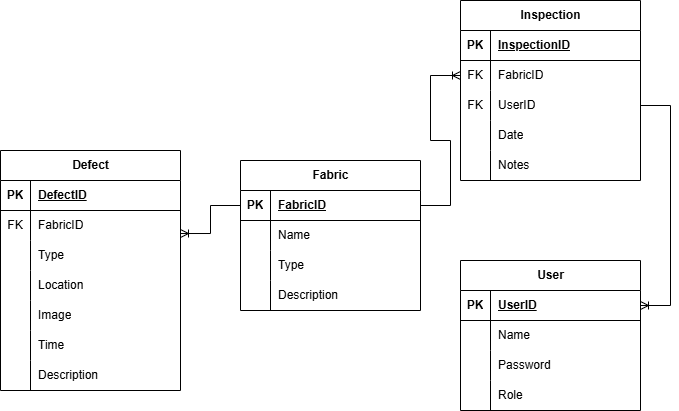

The diagram above was exported from draw.io. Its source (the exported page's mxGraphModel, read from the mxfile embedded in the PNG):
<mxGraphModel dx="1042" dy="570" grid="1" gridSize="10" guides="1" tooltips="1" connect="1" arrows="1" fold="1" page="1" pageScale="1" pageWidth="827" pageHeight="1169" math="0" shadow="0">
  <root>
    <mxCell id="0" />
    <mxCell id="1" parent="0" />
    <mxCell id="mb5AtoVtMnpEk_3cvhYd-1" value="User" style="shape=table;startSize=30;container=1;collapsible=1;childLayout=tableLayout;fixedRows=1;rowLines=0;fontStyle=1;align=center;resizeLast=1;html=1;" vertex="1" parent="1">
      <mxGeometry x="540" y="390" width="180" height="150" as="geometry" />
    </mxCell>
    <mxCell id="mb5AtoVtMnpEk_3cvhYd-2" value="" style="shape=tableRow;horizontal=0;startSize=0;swimlaneHead=0;swimlaneBody=0;fillColor=none;collapsible=0;dropTarget=0;points=[[0,0.5],[1,0.5]];portConstraint=eastwest;top=0;left=0;right=0;bottom=1;" vertex="1" parent="mb5AtoVtMnpEk_3cvhYd-1">
      <mxGeometry y="30" width="180" height="30" as="geometry" />
    </mxCell>
    <mxCell id="mb5AtoVtMnpEk_3cvhYd-3" value="PK" style="shape=partialRectangle;connectable=0;fillColor=none;top=0;left=0;bottom=0;right=0;fontStyle=1;overflow=hidden;whiteSpace=wrap;html=1;" vertex="1" parent="mb5AtoVtMnpEk_3cvhYd-2">
      <mxGeometry width="30" height="30" as="geometry">
        <mxRectangle width="30" height="30" as="alternateBounds" />
      </mxGeometry>
    </mxCell>
    <mxCell id="mb5AtoVtMnpEk_3cvhYd-4" value="UserID" style="shape=partialRectangle;connectable=0;fillColor=none;top=0;left=0;bottom=0;right=0;align=left;spacingLeft=6;fontStyle=5;overflow=hidden;whiteSpace=wrap;html=1;" vertex="1" parent="mb5AtoVtMnpEk_3cvhYd-2">
      <mxGeometry x="30" width="150" height="30" as="geometry">
        <mxRectangle width="150" height="30" as="alternateBounds" />
      </mxGeometry>
    </mxCell>
    <mxCell id="mb5AtoVtMnpEk_3cvhYd-5" value="" style="shape=tableRow;horizontal=0;startSize=0;swimlaneHead=0;swimlaneBody=0;fillColor=none;collapsible=0;dropTarget=0;points=[[0,0.5],[1,0.5]];portConstraint=eastwest;top=0;left=0;right=0;bottom=0;" vertex="1" parent="mb5AtoVtMnpEk_3cvhYd-1">
      <mxGeometry y="60" width="180" height="30" as="geometry" />
    </mxCell>
    <mxCell id="mb5AtoVtMnpEk_3cvhYd-6" value="" style="shape=partialRectangle;connectable=0;fillColor=none;top=0;left=0;bottom=0;right=0;editable=1;overflow=hidden;whiteSpace=wrap;html=1;" vertex="1" parent="mb5AtoVtMnpEk_3cvhYd-5">
      <mxGeometry width="30" height="30" as="geometry">
        <mxRectangle width="30" height="30" as="alternateBounds" />
      </mxGeometry>
    </mxCell>
    <mxCell id="mb5AtoVtMnpEk_3cvhYd-7" value="Name" style="shape=partialRectangle;connectable=0;fillColor=none;top=0;left=0;bottom=0;right=0;align=left;spacingLeft=6;overflow=hidden;whiteSpace=wrap;html=1;" vertex="1" parent="mb5AtoVtMnpEk_3cvhYd-5">
      <mxGeometry x="30" width="150" height="30" as="geometry">
        <mxRectangle width="150" height="30" as="alternateBounds" />
      </mxGeometry>
    </mxCell>
    <mxCell id="mb5AtoVtMnpEk_3cvhYd-8" value="" style="shape=tableRow;horizontal=0;startSize=0;swimlaneHead=0;swimlaneBody=0;fillColor=none;collapsible=0;dropTarget=0;points=[[0,0.5],[1,0.5]];portConstraint=eastwest;top=0;left=0;right=0;bottom=0;" vertex="1" parent="mb5AtoVtMnpEk_3cvhYd-1">
      <mxGeometry y="90" width="180" height="30" as="geometry" />
    </mxCell>
    <mxCell id="mb5AtoVtMnpEk_3cvhYd-9" value="" style="shape=partialRectangle;connectable=0;fillColor=none;top=0;left=0;bottom=0;right=0;editable=1;overflow=hidden;whiteSpace=wrap;html=1;" vertex="1" parent="mb5AtoVtMnpEk_3cvhYd-8">
      <mxGeometry width="30" height="30" as="geometry">
        <mxRectangle width="30" height="30" as="alternateBounds" />
      </mxGeometry>
    </mxCell>
    <mxCell id="mb5AtoVtMnpEk_3cvhYd-10" value="Password" style="shape=partialRectangle;connectable=0;fillColor=none;top=0;left=0;bottom=0;right=0;align=left;spacingLeft=6;overflow=hidden;whiteSpace=wrap;html=1;" vertex="1" parent="mb5AtoVtMnpEk_3cvhYd-8">
      <mxGeometry x="30" width="150" height="30" as="geometry">
        <mxRectangle width="150" height="30" as="alternateBounds" />
      </mxGeometry>
    </mxCell>
    <mxCell id="mb5AtoVtMnpEk_3cvhYd-11" value="" style="shape=tableRow;horizontal=0;startSize=0;swimlaneHead=0;swimlaneBody=0;fillColor=none;collapsible=0;dropTarget=0;points=[[0,0.5],[1,0.5]];portConstraint=eastwest;top=0;left=0;right=0;bottom=0;" vertex="1" parent="mb5AtoVtMnpEk_3cvhYd-1">
      <mxGeometry y="120" width="180" height="30" as="geometry" />
    </mxCell>
    <mxCell id="mb5AtoVtMnpEk_3cvhYd-12" value="" style="shape=partialRectangle;connectable=0;fillColor=none;top=0;left=0;bottom=0;right=0;editable=1;overflow=hidden;whiteSpace=wrap;html=1;" vertex="1" parent="mb5AtoVtMnpEk_3cvhYd-11">
      <mxGeometry width="30" height="30" as="geometry">
        <mxRectangle width="30" height="30" as="alternateBounds" />
      </mxGeometry>
    </mxCell>
    <mxCell id="mb5AtoVtMnpEk_3cvhYd-13" value="Role" style="shape=partialRectangle;connectable=0;fillColor=none;top=0;left=0;bottom=0;right=0;align=left;spacingLeft=6;overflow=hidden;whiteSpace=wrap;html=1;" vertex="1" parent="mb5AtoVtMnpEk_3cvhYd-11">
      <mxGeometry x="30" width="150" height="30" as="geometry">
        <mxRectangle width="150" height="30" as="alternateBounds" />
      </mxGeometry>
    </mxCell>
    <mxCell id="mb5AtoVtMnpEk_3cvhYd-14" value="Inspection" style="shape=table;startSize=30;container=1;collapsible=1;childLayout=tableLayout;fixedRows=1;rowLines=0;fontStyle=1;align=center;resizeLast=1;html=1;" vertex="1" parent="1">
      <mxGeometry x="540" y="130" width="180" height="180" as="geometry" />
    </mxCell>
    <mxCell id="mb5AtoVtMnpEk_3cvhYd-15" value="" style="shape=tableRow;horizontal=0;startSize=0;swimlaneHead=0;swimlaneBody=0;fillColor=none;collapsible=0;dropTarget=0;points=[[0,0.5],[1,0.5]];portConstraint=eastwest;top=0;left=0;right=0;bottom=1;" vertex="1" parent="mb5AtoVtMnpEk_3cvhYd-14">
      <mxGeometry y="30" width="180" height="30" as="geometry" />
    </mxCell>
    <mxCell id="mb5AtoVtMnpEk_3cvhYd-16" value="PK" style="shape=partialRectangle;connectable=0;fillColor=none;top=0;left=0;bottom=0;right=0;fontStyle=1;overflow=hidden;whiteSpace=wrap;html=1;" vertex="1" parent="mb5AtoVtMnpEk_3cvhYd-15">
      <mxGeometry width="30" height="30" as="geometry">
        <mxRectangle width="30" height="30" as="alternateBounds" />
      </mxGeometry>
    </mxCell>
    <mxCell id="mb5AtoVtMnpEk_3cvhYd-17" value="InspectionID" style="shape=partialRectangle;connectable=0;fillColor=none;top=0;left=0;bottom=0;right=0;align=left;spacingLeft=6;fontStyle=5;overflow=hidden;whiteSpace=wrap;html=1;" vertex="1" parent="mb5AtoVtMnpEk_3cvhYd-15">
      <mxGeometry x="30" width="150" height="30" as="geometry">
        <mxRectangle width="150" height="30" as="alternateBounds" />
      </mxGeometry>
    </mxCell>
    <mxCell id="mb5AtoVtMnpEk_3cvhYd-18" value="" style="shape=tableRow;horizontal=0;startSize=0;swimlaneHead=0;swimlaneBody=0;fillColor=none;collapsible=0;dropTarget=0;points=[[0,0.5],[1,0.5]];portConstraint=eastwest;top=0;left=0;right=0;bottom=0;" vertex="1" parent="mb5AtoVtMnpEk_3cvhYd-14">
      <mxGeometry y="60" width="180" height="30" as="geometry" />
    </mxCell>
    <mxCell id="mb5AtoVtMnpEk_3cvhYd-19" value="FK" style="shape=partialRectangle;connectable=0;fillColor=none;top=0;left=0;bottom=0;right=0;editable=1;overflow=hidden;whiteSpace=wrap;html=1;" vertex="1" parent="mb5AtoVtMnpEk_3cvhYd-18">
      <mxGeometry width="30" height="30" as="geometry">
        <mxRectangle width="30" height="30" as="alternateBounds" />
      </mxGeometry>
    </mxCell>
    <mxCell id="mb5AtoVtMnpEk_3cvhYd-20" value="FabricID" style="shape=partialRectangle;connectable=0;fillColor=none;top=0;left=0;bottom=0;right=0;align=left;spacingLeft=6;overflow=hidden;whiteSpace=wrap;html=1;" vertex="1" parent="mb5AtoVtMnpEk_3cvhYd-18">
      <mxGeometry x="30" width="150" height="30" as="geometry">
        <mxRectangle width="150" height="30" as="alternateBounds" />
      </mxGeometry>
    </mxCell>
    <mxCell id="mb5AtoVtMnpEk_3cvhYd-21" value="" style="shape=tableRow;horizontal=0;startSize=0;swimlaneHead=0;swimlaneBody=0;fillColor=none;collapsible=0;dropTarget=0;points=[[0,0.5],[1,0.5]];portConstraint=eastwest;top=0;left=0;right=0;bottom=0;" vertex="1" parent="mb5AtoVtMnpEk_3cvhYd-14">
      <mxGeometry y="90" width="180" height="30" as="geometry" />
    </mxCell>
    <mxCell id="mb5AtoVtMnpEk_3cvhYd-22" value="FK" style="shape=partialRectangle;connectable=0;fillColor=none;top=0;left=0;bottom=0;right=0;editable=1;overflow=hidden;whiteSpace=wrap;html=1;" vertex="1" parent="mb5AtoVtMnpEk_3cvhYd-21">
      <mxGeometry width="30" height="30" as="geometry">
        <mxRectangle width="30" height="30" as="alternateBounds" />
      </mxGeometry>
    </mxCell>
    <mxCell id="mb5AtoVtMnpEk_3cvhYd-23" value="UserID" style="shape=partialRectangle;connectable=0;fillColor=none;top=0;left=0;bottom=0;right=0;align=left;spacingLeft=6;overflow=hidden;whiteSpace=wrap;html=1;" vertex="1" parent="mb5AtoVtMnpEk_3cvhYd-21">
      <mxGeometry x="30" width="150" height="30" as="geometry">
        <mxRectangle width="150" height="30" as="alternateBounds" />
      </mxGeometry>
    </mxCell>
    <mxCell id="mb5AtoVtMnpEk_3cvhYd-24" value="" style="shape=tableRow;horizontal=0;startSize=0;swimlaneHead=0;swimlaneBody=0;fillColor=none;collapsible=0;dropTarget=0;points=[[0,0.5],[1,0.5]];portConstraint=eastwest;top=0;left=0;right=0;bottom=0;" vertex="1" parent="mb5AtoVtMnpEk_3cvhYd-14">
      <mxGeometry y="120" width="180" height="30" as="geometry" />
    </mxCell>
    <mxCell id="mb5AtoVtMnpEk_3cvhYd-25" value="" style="shape=partialRectangle;connectable=0;fillColor=none;top=0;left=0;bottom=0;right=0;editable=1;overflow=hidden;whiteSpace=wrap;html=1;" vertex="1" parent="mb5AtoVtMnpEk_3cvhYd-24">
      <mxGeometry width="30" height="30" as="geometry">
        <mxRectangle width="30" height="30" as="alternateBounds" />
      </mxGeometry>
    </mxCell>
    <mxCell id="mb5AtoVtMnpEk_3cvhYd-26" value="Date" style="shape=partialRectangle;connectable=0;fillColor=none;top=0;left=0;bottom=0;right=0;align=left;spacingLeft=6;overflow=hidden;whiteSpace=wrap;html=1;" vertex="1" parent="mb5AtoVtMnpEk_3cvhYd-24">
      <mxGeometry x="30" width="150" height="30" as="geometry">
        <mxRectangle width="150" height="30" as="alternateBounds" />
      </mxGeometry>
    </mxCell>
    <mxCell id="mb5AtoVtMnpEk_3cvhYd-62" value="" style="shape=tableRow;horizontal=0;startSize=0;swimlaneHead=0;swimlaneBody=0;fillColor=none;collapsible=0;dropTarget=0;points=[[0,0.5],[1,0.5]];portConstraint=eastwest;top=0;left=0;right=0;bottom=0;" vertex="1" parent="mb5AtoVtMnpEk_3cvhYd-14">
      <mxGeometry y="150" width="180" height="30" as="geometry" />
    </mxCell>
    <mxCell id="mb5AtoVtMnpEk_3cvhYd-63" value="" style="shape=partialRectangle;connectable=0;fillColor=none;top=0;left=0;bottom=0;right=0;editable=1;overflow=hidden;whiteSpace=wrap;html=1;" vertex="1" parent="mb5AtoVtMnpEk_3cvhYd-62">
      <mxGeometry width="30" height="30" as="geometry">
        <mxRectangle width="30" height="30" as="alternateBounds" />
      </mxGeometry>
    </mxCell>
    <mxCell id="mb5AtoVtMnpEk_3cvhYd-64" value="Notes" style="shape=partialRectangle;connectable=0;fillColor=none;top=0;left=0;bottom=0;right=0;align=left;spacingLeft=6;overflow=hidden;whiteSpace=wrap;html=1;" vertex="1" parent="mb5AtoVtMnpEk_3cvhYd-62">
      <mxGeometry x="30" width="150" height="30" as="geometry">
        <mxRectangle width="150" height="30" as="alternateBounds" />
      </mxGeometry>
    </mxCell>
    <mxCell id="mb5AtoVtMnpEk_3cvhYd-27" value="Defect" style="shape=table;startSize=30;container=1;collapsible=1;childLayout=tableLayout;fixedRows=1;rowLines=0;fontStyle=1;align=center;resizeLast=1;html=1;" vertex="1" parent="1">
      <mxGeometry x="80" y="280" width="180" height="240" as="geometry" />
    </mxCell>
    <mxCell id="mb5AtoVtMnpEk_3cvhYd-28" value="" style="shape=tableRow;horizontal=0;startSize=0;swimlaneHead=0;swimlaneBody=0;fillColor=none;collapsible=0;dropTarget=0;points=[[0,0.5],[1,0.5]];portConstraint=eastwest;top=0;left=0;right=0;bottom=1;" vertex="1" parent="mb5AtoVtMnpEk_3cvhYd-27">
      <mxGeometry y="30" width="180" height="30" as="geometry" />
    </mxCell>
    <mxCell id="mb5AtoVtMnpEk_3cvhYd-29" value="PK" style="shape=partialRectangle;connectable=0;fillColor=none;top=0;left=0;bottom=0;right=0;fontStyle=1;overflow=hidden;whiteSpace=wrap;html=1;" vertex="1" parent="mb5AtoVtMnpEk_3cvhYd-28">
      <mxGeometry width="30" height="30" as="geometry">
        <mxRectangle width="30" height="30" as="alternateBounds" />
      </mxGeometry>
    </mxCell>
    <mxCell id="mb5AtoVtMnpEk_3cvhYd-30" value="DefectID" style="shape=partialRectangle;connectable=0;fillColor=none;top=0;left=0;bottom=0;right=0;align=left;spacingLeft=6;fontStyle=5;overflow=hidden;whiteSpace=wrap;html=1;" vertex="1" parent="mb5AtoVtMnpEk_3cvhYd-28">
      <mxGeometry x="30" width="150" height="30" as="geometry">
        <mxRectangle width="150" height="30" as="alternateBounds" />
      </mxGeometry>
    </mxCell>
    <mxCell id="mb5AtoVtMnpEk_3cvhYd-31" value="" style="shape=tableRow;horizontal=0;startSize=0;swimlaneHead=0;swimlaneBody=0;fillColor=none;collapsible=0;dropTarget=0;points=[[0,0.5],[1,0.5]];portConstraint=eastwest;top=0;left=0;right=0;bottom=0;" vertex="1" parent="mb5AtoVtMnpEk_3cvhYd-27">
      <mxGeometry y="60" width="180" height="30" as="geometry" />
    </mxCell>
    <mxCell id="mb5AtoVtMnpEk_3cvhYd-32" value="FK" style="shape=partialRectangle;connectable=0;fillColor=none;top=0;left=0;bottom=0;right=0;editable=1;overflow=hidden;whiteSpace=wrap;html=1;" vertex="1" parent="mb5AtoVtMnpEk_3cvhYd-31">
      <mxGeometry width="30" height="30" as="geometry">
        <mxRectangle width="30" height="30" as="alternateBounds" />
      </mxGeometry>
    </mxCell>
    <mxCell id="mb5AtoVtMnpEk_3cvhYd-33" value="FabricID" style="shape=partialRectangle;connectable=0;fillColor=none;top=0;left=0;bottom=0;right=0;align=left;spacingLeft=6;overflow=hidden;whiteSpace=wrap;html=1;" vertex="1" parent="mb5AtoVtMnpEk_3cvhYd-31">
      <mxGeometry x="30" width="150" height="30" as="geometry">
        <mxRectangle width="150" height="30" as="alternateBounds" />
      </mxGeometry>
    </mxCell>
    <mxCell id="mb5AtoVtMnpEk_3cvhYd-34" value="" style="shape=tableRow;horizontal=0;startSize=0;swimlaneHead=0;swimlaneBody=0;fillColor=none;collapsible=0;dropTarget=0;points=[[0,0.5],[1,0.5]];portConstraint=eastwest;top=0;left=0;right=0;bottom=0;" vertex="1" parent="mb5AtoVtMnpEk_3cvhYd-27">
      <mxGeometry y="90" width="180" height="30" as="geometry" />
    </mxCell>
    <mxCell id="mb5AtoVtMnpEk_3cvhYd-35" value="" style="shape=partialRectangle;connectable=0;fillColor=none;top=0;left=0;bottom=0;right=0;editable=1;overflow=hidden;whiteSpace=wrap;html=1;" vertex="1" parent="mb5AtoVtMnpEk_3cvhYd-34">
      <mxGeometry width="30" height="30" as="geometry">
        <mxRectangle width="30" height="30" as="alternateBounds" />
      </mxGeometry>
    </mxCell>
    <mxCell id="mb5AtoVtMnpEk_3cvhYd-36" value="Type" style="shape=partialRectangle;connectable=0;fillColor=none;top=0;left=0;bottom=0;right=0;align=left;spacingLeft=6;overflow=hidden;whiteSpace=wrap;html=1;" vertex="1" parent="mb5AtoVtMnpEk_3cvhYd-34">
      <mxGeometry x="30" width="150" height="30" as="geometry">
        <mxRectangle width="150" height="30" as="alternateBounds" />
      </mxGeometry>
    </mxCell>
    <mxCell id="mb5AtoVtMnpEk_3cvhYd-37" value="" style="shape=tableRow;horizontal=0;startSize=0;swimlaneHead=0;swimlaneBody=0;fillColor=none;collapsible=0;dropTarget=0;points=[[0,0.5],[1,0.5]];portConstraint=eastwest;top=0;left=0;right=0;bottom=0;" vertex="1" parent="mb5AtoVtMnpEk_3cvhYd-27">
      <mxGeometry y="120" width="180" height="30" as="geometry" />
    </mxCell>
    <mxCell id="mb5AtoVtMnpEk_3cvhYd-38" value="" style="shape=partialRectangle;connectable=0;fillColor=none;top=0;left=0;bottom=0;right=0;editable=1;overflow=hidden;whiteSpace=wrap;html=1;" vertex="1" parent="mb5AtoVtMnpEk_3cvhYd-37">
      <mxGeometry width="30" height="30" as="geometry">
        <mxRectangle width="30" height="30" as="alternateBounds" />
      </mxGeometry>
    </mxCell>
    <mxCell id="mb5AtoVtMnpEk_3cvhYd-39" value="Location" style="shape=partialRectangle;connectable=0;fillColor=none;top=0;left=0;bottom=0;right=0;align=left;spacingLeft=6;overflow=hidden;whiteSpace=wrap;html=1;" vertex="1" parent="mb5AtoVtMnpEk_3cvhYd-37">
      <mxGeometry x="30" width="150" height="30" as="geometry">
        <mxRectangle width="150" height="30" as="alternateBounds" />
      </mxGeometry>
    </mxCell>
    <mxCell id="mb5AtoVtMnpEk_3cvhYd-53" value="" style="shape=tableRow;horizontal=0;startSize=0;swimlaneHead=0;swimlaneBody=0;fillColor=none;collapsible=0;dropTarget=0;points=[[0,0.5],[1,0.5]];portConstraint=eastwest;top=0;left=0;right=0;bottom=0;" vertex="1" parent="mb5AtoVtMnpEk_3cvhYd-27">
      <mxGeometry y="150" width="180" height="30" as="geometry" />
    </mxCell>
    <mxCell id="mb5AtoVtMnpEk_3cvhYd-54" value="" style="shape=partialRectangle;connectable=0;fillColor=none;top=0;left=0;bottom=0;right=0;editable=1;overflow=hidden;whiteSpace=wrap;html=1;" vertex="1" parent="mb5AtoVtMnpEk_3cvhYd-53">
      <mxGeometry width="30" height="30" as="geometry">
        <mxRectangle width="30" height="30" as="alternateBounds" />
      </mxGeometry>
    </mxCell>
    <mxCell id="mb5AtoVtMnpEk_3cvhYd-55" value="Image" style="shape=partialRectangle;connectable=0;fillColor=none;top=0;left=0;bottom=0;right=0;align=left;spacingLeft=6;overflow=hidden;whiteSpace=wrap;html=1;" vertex="1" parent="mb5AtoVtMnpEk_3cvhYd-53">
      <mxGeometry x="30" width="150" height="30" as="geometry">
        <mxRectangle width="150" height="30" as="alternateBounds" />
      </mxGeometry>
    </mxCell>
    <mxCell id="mb5AtoVtMnpEk_3cvhYd-56" value="" style="shape=tableRow;horizontal=0;startSize=0;swimlaneHead=0;swimlaneBody=0;fillColor=none;collapsible=0;dropTarget=0;points=[[0,0.5],[1,0.5]];portConstraint=eastwest;top=0;left=0;right=0;bottom=0;" vertex="1" parent="mb5AtoVtMnpEk_3cvhYd-27">
      <mxGeometry y="180" width="180" height="30" as="geometry" />
    </mxCell>
    <mxCell id="mb5AtoVtMnpEk_3cvhYd-57" value="" style="shape=partialRectangle;connectable=0;fillColor=none;top=0;left=0;bottom=0;right=0;editable=1;overflow=hidden;whiteSpace=wrap;html=1;" vertex="1" parent="mb5AtoVtMnpEk_3cvhYd-56">
      <mxGeometry width="30" height="30" as="geometry">
        <mxRectangle width="30" height="30" as="alternateBounds" />
      </mxGeometry>
    </mxCell>
    <mxCell id="mb5AtoVtMnpEk_3cvhYd-58" value="Time" style="shape=partialRectangle;connectable=0;fillColor=none;top=0;left=0;bottom=0;right=0;align=left;spacingLeft=6;overflow=hidden;whiteSpace=wrap;html=1;" vertex="1" parent="mb5AtoVtMnpEk_3cvhYd-56">
      <mxGeometry x="30" width="150" height="30" as="geometry">
        <mxRectangle width="150" height="30" as="alternateBounds" />
      </mxGeometry>
    </mxCell>
    <mxCell id="mb5AtoVtMnpEk_3cvhYd-59" value="" style="shape=tableRow;horizontal=0;startSize=0;swimlaneHead=0;swimlaneBody=0;fillColor=none;collapsible=0;dropTarget=0;points=[[0,0.5],[1,0.5]];portConstraint=eastwest;top=0;left=0;right=0;bottom=0;" vertex="1" parent="mb5AtoVtMnpEk_3cvhYd-27">
      <mxGeometry y="210" width="180" height="30" as="geometry" />
    </mxCell>
    <mxCell id="mb5AtoVtMnpEk_3cvhYd-60" value="" style="shape=partialRectangle;connectable=0;fillColor=none;top=0;left=0;bottom=0;right=0;editable=1;overflow=hidden;whiteSpace=wrap;html=1;" vertex="1" parent="mb5AtoVtMnpEk_3cvhYd-59">
      <mxGeometry width="30" height="30" as="geometry">
        <mxRectangle width="30" height="30" as="alternateBounds" />
      </mxGeometry>
    </mxCell>
    <mxCell id="mb5AtoVtMnpEk_3cvhYd-61" value="Description" style="shape=partialRectangle;connectable=0;fillColor=none;top=0;left=0;bottom=0;right=0;align=left;spacingLeft=6;overflow=hidden;whiteSpace=wrap;html=1;" vertex="1" parent="mb5AtoVtMnpEk_3cvhYd-59">
      <mxGeometry x="30" width="150" height="30" as="geometry">
        <mxRectangle width="150" height="30" as="alternateBounds" />
      </mxGeometry>
    </mxCell>
    <mxCell id="mb5AtoVtMnpEk_3cvhYd-40" value="Fabric" style="shape=table;startSize=30;container=1;collapsible=1;childLayout=tableLayout;fixedRows=1;rowLines=0;fontStyle=1;align=center;resizeLast=1;html=1;" vertex="1" parent="1">
      <mxGeometry x="320" y="290" width="180" height="150" as="geometry" />
    </mxCell>
    <mxCell id="mb5AtoVtMnpEk_3cvhYd-41" value="" style="shape=tableRow;horizontal=0;startSize=0;swimlaneHead=0;swimlaneBody=0;fillColor=none;collapsible=0;dropTarget=0;points=[[0,0.5],[1,0.5]];portConstraint=eastwest;top=0;left=0;right=0;bottom=1;" vertex="1" parent="mb5AtoVtMnpEk_3cvhYd-40">
      <mxGeometry y="30" width="180" height="30" as="geometry" />
    </mxCell>
    <mxCell id="mb5AtoVtMnpEk_3cvhYd-42" value="PK" style="shape=partialRectangle;connectable=0;fillColor=none;top=0;left=0;bottom=0;right=0;fontStyle=1;overflow=hidden;whiteSpace=wrap;html=1;" vertex="1" parent="mb5AtoVtMnpEk_3cvhYd-41">
      <mxGeometry width="30" height="30" as="geometry">
        <mxRectangle width="30" height="30" as="alternateBounds" />
      </mxGeometry>
    </mxCell>
    <mxCell id="mb5AtoVtMnpEk_3cvhYd-43" value="FabricID" style="shape=partialRectangle;connectable=0;fillColor=none;top=0;left=0;bottom=0;right=0;align=left;spacingLeft=6;fontStyle=5;overflow=hidden;whiteSpace=wrap;html=1;" vertex="1" parent="mb5AtoVtMnpEk_3cvhYd-41">
      <mxGeometry x="30" width="150" height="30" as="geometry">
        <mxRectangle width="150" height="30" as="alternateBounds" />
      </mxGeometry>
    </mxCell>
    <mxCell id="mb5AtoVtMnpEk_3cvhYd-44" value="" style="shape=tableRow;horizontal=0;startSize=0;swimlaneHead=0;swimlaneBody=0;fillColor=none;collapsible=0;dropTarget=0;points=[[0,0.5],[1,0.5]];portConstraint=eastwest;top=0;left=0;right=0;bottom=0;" vertex="1" parent="mb5AtoVtMnpEk_3cvhYd-40">
      <mxGeometry y="60" width="180" height="30" as="geometry" />
    </mxCell>
    <mxCell id="mb5AtoVtMnpEk_3cvhYd-45" value="" style="shape=partialRectangle;connectable=0;fillColor=none;top=0;left=0;bottom=0;right=0;editable=1;overflow=hidden;whiteSpace=wrap;html=1;" vertex="1" parent="mb5AtoVtMnpEk_3cvhYd-44">
      <mxGeometry width="30" height="30" as="geometry">
        <mxRectangle width="30" height="30" as="alternateBounds" />
      </mxGeometry>
    </mxCell>
    <mxCell id="mb5AtoVtMnpEk_3cvhYd-46" value="Name" style="shape=partialRectangle;connectable=0;fillColor=none;top=0;left=0;bottom=0;right=0;align=left;spacingLeft=6;overflow=hidden;whiteSpace=wrap;html=1;" vertex="1" parent="mb5AtoVtMnpEk_3cvhYd-44">
      <mxGeometry x="30" width="150" height="30" as="geometry">
        <mxRectangle width="150" height="30" as="alternateBounds" />
      </mxGeometry>
    </mxCell>
    <mxCell id="mb5AtoVtMnpEk_3cvhYd-47" value="" style="shape=tableRow;horizontal=0;startSize=0;swimlaneHead=0;swimlaneBody=0;fillColor=none;collapsible=0;dropTarget=0;points=[[0,0.5],[1,0.5]];portConstraint=eastwest;top=0;left=0;right=0;bottom=0;" vertex="1" parent="mb5AtoVtMnpEk_3cvhYd-40">
      <mxGeometry y="90" width="180" height="30" as="geometry" />
    </mxCell>
    <mxCell id="mb5AtoVtMnpEk_3cvhYd-48" value="" style="shape=partialRectangle;connectable=0;fillColor=none;top=0;left=0;bottom=0;right=0;editable=1;overflow=hidden;whiteSpace=wrap;html=1;" vertex="1" parent="mb5AtoVtMnpEk_3cvhYd-47">
      <mxGeometry width="30" height="30" as="geometry">
        <mxRectangle width="30" height="30" as="alternateBounds" />
      </mxGeometry>
    </mxCell>
    <mxCell id="mb5AtoVtMnpEk_3cvhYd-49" value="Type" style="shape=partialRectangle;connectable=0;fillColor=none;top=0;left=0;bottom=0;right=0;align=left;spacingLeft=6;overflow=hidden;whiteSpace=wrap;html=1;" vertex="1" parent="mb5AtoVtMnpEk_3cvhYd-47">
      <mxGeometry x="30" width="150" height="30" as="geometry">
        <mxRectangle width="150" height="30" as="alternateBounds" />
      </mxGeometry>
    </mxCell>
    <mxCell id="mb5AtoVtMnpEk_3cvhYd-50" value="" style="shape=tableRow;horizontal=0;startSize=0;swimlaneHead=0;swimlaneBody=0;fillColor=none;collapsible=0;dropTarget=0;points=[[0,0.5],[1,0.5]];portConstraint=eastwest;top=0;left=0;right=0;bottom=0;" vertex="1" parent="mb5AtoVtMnpEk_3cvhYd-40">
      <mxGeometry y="120" width="180" height="30" as="geometry" />
    </mxCell>
    <mxCell id="mb5AtoVtMnpEk_3cvhYd-51" value="" style="shape=partialRectangle;connectable=0;fillColor=none;top=0;left=0;bottom=0;right=0;editable=1;overflow=hidden;whiteSpace=wrap;html=1;" vertex="1" parent="mb5AtoVtMnpEk_3cvhYd-50">
      <mxGeometry width="30" height="30" as="geometry">
        <mxRectangle width="30" height="30" as="alternateBounds" />
      </mxGeometry>
    </mxCell>
    <mxCell id="mb5AtoVtMnpEk_3cvhYd-52" value="Description" style="shape=partialRectangle;connectable=0;fillColor=none;top=0;left=0;bottom=0;right=0;align=left;spacingLeft=6;overflow=hidden;whiteSpace=wrap;html=1;" vertex="1" parent="mb5AtoVtMnpEk_3cvhYd-50">
      <mxGeometry x="30" width="150" height="30" as="geometry">
        <mxRectangle width="150" height="30" as="alternateBounds" />
      </mxGeometry>
    </mxCell>
    <mxCell id="mb5AtoVtMnpEk_3cvhYd-66" value="" style="edgeStyle=entityRelationEdgeStyle;fontSize=12;html=1;endArrow=ERoneToMany;rounded=0;exitX=0;exitY=0.5;exitDx=0;exitDy=0;entryX=1;entryY=0.767;entryDx=0;entryDy=0;entryPerimeter=0;" edge="1" parent="1" source="mb5AtoVtMnpEk_3cvhYd-41" target="mb5AtoVtMnpEk_3cvhYd-31">
      <mxGeometry width="100" height="100" relative="1" as="geometry">
        <mxPoint x="320" y="310" as="sourcePoint" />
        <mxPoint x="420" y="210" as="targetPoint" />
      </mxGeometry>
    </mxCell>
    <mxCell id="mb5AtoVtMnpEk_3cvhYd-67" value="" style="edgeStyle=entityRelationEdgeStyle;fontSize=12;html=1;endArrow=ERoneToMany;rounded=0;exitX=1;exitY=0.5;exitDx=0;exitDy=0;" edge="1" parent="1" source="mb5AtoVtMnpEk_3cvhYd-41" target="mb5AtoVtMnpEk_3cvhYd-18">
      <mxGeometry width="100" height="100" relative="1" as="geometry">
        <mxPoint x="560" y="440" as="sourcePoint" />
        <mxPoint x="660" y="340" as="targetPoint" />
      </mxGeometry>
    </mxCell>
    <mxCell id="mb5AtoVtMnpEk_3cvhYd-69" value="" style="edgeStyle=entityRelationEdgeStyle;fontSize=12;html=1;endArrow=ERoneToMany;rounded=0;exitX=1;exitY=0.5;exitDx=0;exitDy=0;entryX=1;entryY=0.5;entryDx=0;entryDy=0;" edge="1" parent="1" source="mb5AtoVtMnpEk_3cvhYd-21" target="mb5AtoVtMnpEk_3cvhYd-2">
      <mxGeometry width="100" height="100" relative="1" as="geometry">
        <mxPoint x="640" y="420" as="sourcePoint" />
        <mxPoint x="740" y="320" as="targetPoint" />
      </mxGeometry>
    </mxCell>
  </root>
</mxGraphModel>